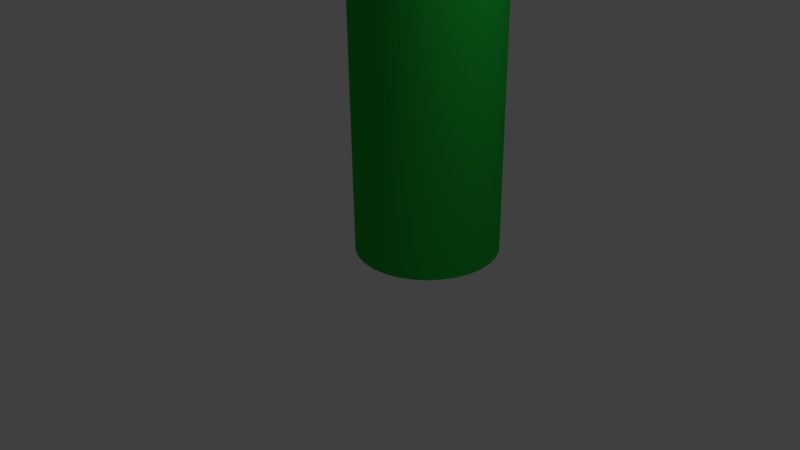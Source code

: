 # Source: silo.blend  (saved by Blender 2.73.0; exported with 4.5.12 LTS)
import bpy
from mathutils import Matrix  # noqa: F401  (used for matrix-valued properties, if any)

bpy.ops.wm.read_factory_settings(use_empty=True)
scene = bpy.context.scene
scene.name = 'Scene'

# ---- collections
col_collection_1 = bpy.data.collections.new('Collection 1'); scene.collection.children.link(col_collection_1)

# ---- materials (node trees are filled in below, after node groups)
mat_silo_green = bpy.data.materials.new('silo green')
mat_silo_green.alpha_threshold = 0.0
mat_silo_green.use_transparent_shadow = False
mat_silo_green.diffuse_color = (0.0163, 0.477, 0.0478, 1.0)
mat_silo_green.roughness = 0.5

# ---- material node trees

# ---- world
world_world = bpy.data.worlds.new('World'); scene.world = world_world
world_world.color = (0.05088, 0.05088, 0.05088)
world_world.use_sun_shadow = False
world_world.sun_shadow_jitter_overblur = 0.0
world_world.cycles.sampling_method = 'MANUAL'
world_world.cycles.sample_map_resolution = 256

# ---- cameras
cam_camera = bpy.data.cameras.new('Camera')
cam_camera.clip_end = 100.0
cam_camera.lens = 35.0
cam_camera.sensor_width = 32.0
cam_camera.sensor_height = 18.0
cam_camera.ortho_scale = 7.314
cam_camera.dof.focus_distance = 0.0
cam_camera.dof.aperture_fstop = 128.0

# ---- lights
light_lamp = bpy.data.lights.new('Lamp', 'POINT')
light_lamp.transmission_factor = 0.0
light_lamp.cutoff_distance = 30.0
light_lamp.energy = 100.0
light_lamp.shadow_buffer_clip_start = 1.001
light_lamp.shadow_soft_size = 0.1
light_lamp.shadow_maximum_resolution = 0.006
light_lamp.use_absolute_resolution = True
light_lamp.cycles.use_multiple_importance_sampling = False

# ---- meshes
me_cylinder = bpy.data.meshes.new('Cylinder')
me_cylinder.from_pydata([(0.0, 1.0, -1.0), (0.0, 1.0, 2.983), (0.1951, 0.9808, -1.0), (0.1951, 0.9808, 2.983), (0.3827, 0.9239, -1.0), (0.3827, 0.9239, 2.983), (0.5556, 0.8315, -1.0), (0.5556, 0.8315, 2.983), (0.7071, 0.7071, -1.0), (0.7071, 0.7071, 2.983), (0.8315, 0.5556, -1.0), (0.8315, 0.5556, 2.983), (0.9239, 0.3827, -1.0), (0.9239, 0.3827, 2.983), (0.9808, 0.1951, -1.0), (0.9808, 0.1951, 2.983), (1.0, 7.55e-08, -1.0), (1.0, 7.55e-08, 2.983), (0.9808, -0.1951, -1.0), (0.9808, -0.1951, 2.983), (0.9239, -0.3827, -1.0), (0.9239, -0.3827, 2.983), (0.8315, -0.5556, -1.0), (0.8315, -0.5556, 2.983), (0.7071, -0.7071, -1.0), (0.7071, -0.7071, 2.983), (0.5556, -0.8315, -1.0), (0.5556, -0.8315, 2.983), (0.3827, -0.9239, -1.0), (0.3827, -0.9239, 2.983), (0.1951, -0.9808, -1.0), (0.1951, -0.9808, 2.983), (-3.258e-07, -1.0, -1.0), (-3.258e-07, -1.0, 2.983), (-0.1951, -0.9808, -1.0), (-0.1951, -0.9808, 2.983), (-0.3827, -0.9239, -1.0), (-0.3827, -0.9239, 2.983), (-0.5556, -0.8315, -1.0), (-0.5556, -0.8315, 2.983), (-0.7071, -0.7071, -1.0), (-0.7071, -0.7071, 2.983), (-0.8315, -0.5556, -1.0), (-0.8315, -0.5556, 2.983), (-0.9239, -0.3827, -1.0), (-0.9239, -0.3827, 2.983), (-0.9808, -0.1951, -1.0), (-0.9808, -0.1951, 2.983), (-1.0, 9.656e-07, -1.0), (-1.0, 9.656e-07, 2.983), (-0.9808, 0.1951, -1.0), (-0.9808, 0.1951, 2.983), (-0.9239, 0.3827, -1.0), (-0.9239, 0.3827, 2.983), (-0.8315, 0.5556, -1.0), (-0.8315, 0.5556, 2.983), (-0.7071, 0.7071, -1.0), (-0.7071, 0.7071, 2.983), (-0.5556, 0.8315, -1.0), (-0.5556, 0.8315, 2.983), (-0.3827, 0.9239, -1.0), (-0.3827, 0.9239, 2.983), (-0.1951, 0.9808, -1.0), (-0.1951, 0.9808, 2.983), (-0.1951, 0.0, 3.841), (-0.3827, 0.0, 3.784), (-0.5556, 0.0, 3.691), (-0.7071, 0.0, 3.567), (-0.8315, 0.0, 3.415), (-0.9239, 0.0, 3.243), (-0.9808, 0.0, 3.055), (-1.0, 0.0, 2.86), (-0.9808, 0.0, 2.665), (-0.9239, 0.0, 2.477), (-0.8315, 0.0, 2.304), (-0.7071, 0.0, 2.153), (-0.5556, 0.0, 2.028), (-0.3827, 0.0, 1.936), (-0.1951, 0.0, 1.879), (-0.1913, 0.03806, 3.841), (-0.3753, 0.07466, 3.784), (-0.5449, 0.1084, 3.691), (-0.6935, 0.1379, 3.567), (-0.8155, 0.1622, 3.415), (-0.9061, 0.1802, 3.243), (-0.9619, 0.1913, 3.055), (-0.9808, 0.1951, 2.86), (-0.9619, 0.1913, 2.665), (-0.9061, 0.1802, 2.477), (-0.8155, 0.1622, 2.304), (-0.6935, 0.1379, 2.153), (-0.5449, 0.1084, 2.028), (-0.3753, 0.07466, 1.936), (-0.1913, 0.03806, 1.879), (-0.1802, 0.07466, 3.841), (-0.3536, 0.1464, 3.784), (-0.5133, 0.2126, 3.691), (-0.6533, 0.2706, 3.567), (-0.7682, 0.3182, 3.415), (-0.8536, 0.3536, 3.243), (-0.9061, 0.3753, 3.055), (-0.9239, 0.3827, 2.86), (-0.9061, 0.3753, 2.665), (-0.8536, 0.3536, 2.477), (-0.7682, 0.3182, 2.304), (-0.6533, 0.2706, 2.153), (-0.5133, 0.2126, 2.028), (-0.3536, 0.1464, 1.936), (-0.1802, 0.07466, 1.879), (-0.1622, 0.1084, 3.841), (-0.3182, 0.2126, 3.784), (-0.4619, 0.3087, 3.691), (-0.5879, 0.3928, 3.567), (-0.6913, 0.4619, 3.415), (-0.7682, 0.5133, 3.243), (-0.8155, 0.5449, 3.055), (-0.8315, 0.5556, 2.86), (-0.8155, 0.5449, 2.665), (-0.7682, 0.5133, 2.477), (-0.6913, 0.4619, 2.304), (-0.5879, 0.3928, 2.153), (-0.4619, 0.3087, 2.028), (-0.3182, 0.2126, 1.936), (-0.1622, 0.1084, 1.879), (-0.1379, 0.1379, 3.841), (-0.2706, 0.2706, 3.784), (-0.3928, 0.3928, 3.691), (-0.5, 0.5, 3.567), (-0.5879, 0.5879, 3.415), (-0.6533, 0.6533, 3.243), (-0.6935, 0.6935, 3.055), (-0.7071, 0.7071, 2.86), (-0.6935, 0.6935, 2.665), (-0.6533, 0.6533, 2.477), (-0.5879, 0.5879, 2.304), (-0.5, 0.5, 2.153), (-0.3928, 0.3928, 2.028), (-0.2706, 0.2706, 1.936), (-0.1379, 0.1379, 1.879), (-0.1084, 0.1622, 3.841), (-0.2126, 0.3182, 3.784), (-0.3087, 0.4619, 3.691), (-0.3928, 0.5879, 3.567), (-0.4619, 0.6913, 3.415), (-0.5133, 0.7682, 3.243), (-0.5449, 0.8155, 3.055), (-0.5556, 0.8315, 2.86), (-0.5449, 0.8155, 2.665), (-0.5133, 0.7682, 2.477), (-0.4619, 0.6913, 2.304), (-0.3928, 0.5879, 2.153), (-0.3087, 0.4619, 2.028), (-0.2126, 0.3182, 1.936), (-0.1084, 0.1622, 1.879), (-0.07466, 0.1802, 3.841), (-0.1464, 0.3536, 3.784), (-0.2126, 0.5133, 3.691), (-0.2706, 0.6533, 3.567), (-0.3182, 0.7682, 3.415), (-0.3536, 0.8536, 3.243), (-0.3753, 0.9061, 3.055), (-0.3827, 0.9239, 2.86), (-0.3753, 0.9061, 2.665), (-0.3536, 0.8536, 2.477), (-0.3182, 0.7682, 2.304), (-0.2706, 0.6533, 2.153), (-0.2126, 0.5133, 2.028), (-0.1464, 0.3536, 1.936), (-0.07466, 0.1802, 1.879), (-0.03806, 0.1913, 3.841), (-0.07466, 0.3753, 3.784), (-0.1084, 0.5449, 3.691), (-0.1379, 0.6935, 3.567), (-0.1622, 0.8155, 3.415), (-0.1802, 0.9061, 3.243), (-0.1913, 0.9619, 3.055), (-0.1951, 0.9808, 2.86), (-0.1913, 0.9619, 2.665), (-0.1802, 0.9061, 2.477), (-0.1622, 0.8155, 2.304), (-0.1379, 0.6935, 2.153), (-0.1084, 0.5449, 2.028), (-0.07466, 0.3753, 1.936), (-0.03806, 0.1913, 1.879), (3.266e-07, 0.1951, 3.841), (3.192e-07, 0.3827, 3.784), (3.117e-07, 0.5556, 3.691), (3.192e-07, 0.7071, 3.567), (3.341e-07, 0.8315, 3.415), (2.745e-07, 0.9239, 3.243), (3.937e-07, 0.9808, 3.055), (3.788e-07, 1.0, 2.86), (3.937e-07, 0.9808, 2.665), (2.298e-07, 0.9239, 2.477), (3.341e-07, 0.8315, 2.304), (3.192e-07, 0.7071, 2.153), (3.415e-07, 0.5556, 2.028), (3.043e-07, 0.3827, 1.936), (3.08e-07, 0.1951, 1.879), (0.03806, 0.1913, 3.841), (0.07466, 0.3753, 3.784), (0.1084, 0.5449, 3.691), (0.138, 0.6935, 3.567), (0.1622, 0.8155, 3.415), (0.1802, 0.9061, 3.243), (0.1913, 0.9619, 3.055), (0.1951, 0.9808, 2.86), (0.1913, 0.9619, 2.665), (0.1802, 0.9061, 2.477), (0.1622, 0.8155, 2.304), (0.138, 0.6935, 2.153), (0.1084, 0.5449, 2.028), (0.07466, 0.3753, 1.936), (0.03806, 0.1913, 1.879), (0.07466, 0.1802, 3.841), (0.1464, 0.3536, 3.784), (0.2126, 0.5133, 3.691), (0.2706, 0.6533, 3.567), (0.3182, 0.7682, 3.415), (0.3536, 0.8536, 3.243), (0.3753, 0.9061, 3.055), (0.3827, 0.9239, 2.86), (0.3753, 0.9061, 2.665), (0.3536, 0.8536, 2.477), (0.3182, 0.7682, 2.304), (0.2706, 0.6533, 2.153), (0.2126, 0.5133, 2.028), (0.1464, 0.3536, 1.936), (0.07466, 0.1802, 1.879), (0.1084, 0.1622, 3.841), (0.2126, 0.3182, 3.784), (0.3087, 0.4619, 3.691), (0.3928, 0.5879, 3.567), (0.4619, 0.6913, 3.415), (0.5133, 0.7682, 3.243), (0.5449, 0.8155, 3.055), (0.5556, 0.8315, 2.86), (0.5449, 0.8155, 2.665), (0.5133, 0.7682, 2.477), (0.4619, 0.6913, 2.304), (0.3928, 0.5879, 2.153), (0.3087, 0.4619, 2.028), (0.2126, 0.3182, 1.936), (0.1084, 0.1622, 1.879), (0.138, 0.1379, 3.841), (0.2706, 0.2706, 3.784), (0.3928, 0.3928, 3.691), (0.5, 0.5, 3.567), (0.5879, 0.5879, 3.415), (0.6533, 0.6533, 3.243), (0.6935, 0.6935, 3.055), (0.7071, 0.7071, 2.86), (0.6935, 0.6935, 2.665), (0.6533, 0.6533, 2.477), (0.5879, 0.5879, 2.304), (0.5, 0.5, 2.153), (0.3928, 0.3928, 2.028), (0.2706, 0.2706, 1.936), (0.138, 0.1379, 1.879), (0.1622, 0.1084, 3.841), (0.3182, 0.2126, 3.784), (0.4619, 0.3087, 3.691), (0.5879, 0.3928, 3.567), (0.6913, 0.4619, 3.415), (0.7682, 0.5133, 3.243), (0.8155, 0.5449, 3.055), (0.8315, 0.5556, 2.86), (0.8155, 0.5449, 2.665), (0.7682, 0.5133, 2.477), (0.6913, 0.4619, 2.304), (0.5879, 0.3928, 2.153), (0.4619, 0.3087, 2.028), (0.3182, 0.2126, 1.936), (0.1622, 0.1084, 1.879), (0.1802, 0.07466, 3.841), (0.3536, 0.1464, 3.784), (0.5133, 0.2126, 3.691), (0.6533, 0.2706, 3.567), (0.7682, 0.3182, 3.415), (0.8536, 0.3536, 3.243), (0.9061, 0.3753, 3.055), (0.9239, 0.3827, 2.86), (0.9061, 0.3753, 2.665), (0.8536, 0.3536, 2.477), (0.7682, 0.3182, 2.304), (0.6533, 0.2706, 2.153), (0.5133, 0.2126, 2.028), (0.3536, 0.1464, 1.936), (0.1802, 0.07466, 1.879), (0.1913, 0.03806, 3.841), (0.3753, 0.07466, 3.784), (0.5449, 0.1084, 3.691), (0.6935, 0.1379, 3.567), (0.8155, 0.1622, 3.415), (0.9061, 0.1802, 3.243), (0.9619, 0.1913, 3.055), (0.9808, 0.1951, 2.86), (0.9619, 0.1913, 2.665), (0.9061, 0.1802, 2.477), (0.8155, 0.1622, 2.304), (0.6935, 0.1379, 2.153), (0.5449, 0.1084, 2.028), (0.3753, 0.07466, 1.936), (0.1913, 0.03806, 1.879), (0.1951, -7.212e-09, 3.841), (0.3827, 4.122e-08, 3.784), (0.5556, 2.632e-08, 3.691), (0.7071, -2.584e-08, 3.567), (0.8315, -8.544e-08, 3.415), (0.9239, 6.357e-08, 3.243), (0.9808, -8.544e-08, 3.055), (1.0, -1.003e-07, 2.86), (0.9808, -8.544e-08, 2.665), (0.9239, 6.357e-08, 2.477), (0.8315, -8.544e-08, 2.304), (0.7071, -2.584e-08, 2.153), (0.5556, -1.094e-08, 2.028), (0.3827, 3.964e-09, 1.936), (0.1951, 3.964e-09, 1.879), (0.1913, -0.03806, 3.841), (0.3753, -0.07466, 3.784), (0.5449, -0.1084, 3.691), (0.6935, -0.1379, 3.567), (0.8155, -0.1622, 3.415), (0.9061, -0.1802, 3.243), (0.9619, -0.1913, 3.055), (0.9808, -0.1951, 2.86), (0.9619, -0.1913, 2.665), (0.9061, -0.1802, 2.477), (0.8155, -0.1622, 2.304), (0.6935, -0.1379, 2.153), (0.5449, -0.1084, 2.028), (0.3753, -0.07466, 1.936), (0.1913, -0.03806, 1.879), (0.1802, -0.07466, 3.841), (0.3536, -0.1464, 3.784), (0.5133, -0.2126, 3.691), (0.6533, -0.2706, 3.567), (0.7682, -0.3182, 3.415), (0.8536, -0.3536, 3.243), (0.9061, -0.3753, 3.055), (0.9239, -0.3827, 2.86), (0.9061, -0.3753, 2.665), (0.8536, -0.3536, 2.477), (0.7682, -0.3182, 2.304), (0.6533, -0.2706, 2.153), (0.5133, -0.2126, 2.028), (0.3536, -0.1464, 1.936), (0.1802, -0.07466, 1.879), (0.1622, -0.1084, 3.841), (0.3182, -0.2126, 3.784), (0.4619, -0.3087, 3.691), (0.5879, -0.3928, 3.567), (0.6913, -0.4619, 3.415), (0.7682, -0.5133, 3.243), (0.8155, -0.5449, 3.055), (0.8315, -0.5556, 2.86), (0.8155, -0.5449, 2.665), (0.7682, -0.5133, 2.477), (0.6913, -0.4619, 2.304), (0.5879, -0.3928, 2.153), (0.4619, -0.3087, 2.028), (0.3182, -0.2126, 1.936), (0.1622, -0.1084, 1.879), (0.138, -0.1379, 3.841), (0.2706, -0.2706, 3.784), (0.3928, -0.3928, 3.691), (0.5, -0.5, 3.567), (0.5879, -0.5879, 3.415), (0.6533, -0.6533, 3.243), (0.6935, -0.6935, 3.055), (0.7071, -0.7071, 2.86), (0.6935, -0.6935, 2.665), (0.6533, -0.6533, 2.477), (0.5879, -0.5879, 2.304), (0.5, -0.5, 2.153), (0.3928, -0.3928, 2.028), (0.2706, -0.2706, 1.936), (0.1379, -0.1379, 1.879), (0.1084, -0.1622, 3.841), (0.2126, -0.3182, 3.784), (0.3087, -0.4619, 3.691), (0.3928, -0.5879, 3.567), (0.4619, -0.6913, 3.415), (0.5133, -0.7682, 3.243), (0.5449, -0.8155, 3.055), (0.5556, -0.8315, 2.86), (0.5449, -0.8155, 2.665), (0.5133, -0.7682, 2.477), (0.4619, -0.6913, 2.304), (0.3928, -0.5879, 2.153), (0.3087, -0.4619, 2.028), (0.2126, -0.3182, 1.936), (0.1084, -0.1622, 1.879), (3.258e-07, 0.0, 1.86), (0.07466, -0.1802, 3.841), (0.1464, -0.3536, 3.784), (0.2126, -0.5133, 3.691), (0.2706, -0.6533, 3.567), (0.3182, -0.7682, 3.415), (0.3536, -0.8536, 3.243), (0.3753, -0.9061, 3.055), (0.3827, -0.9239, 2.86), (0.3753, -0.9061, 2.665), (0.3536, -0.8536, 2.477), (0.3182, -0.7682, 2.304), (0.2706, -0.6533, 2.153), (0.2126, -0.5133, 2.028), (0.1464, -0.3536, 1.936), (0.07466, -0.1802, 1.879), (0.03806, -0.1913, 3.841), (0.07466, -0.3753, 3.784), (0.1084, -0.5449, 3.691), (0.1379, -0.6935, 3.567), (0.1622, -0.8155, 3.415), (0.1802, -0.9061, 3.243), (0.1913, -0.9619, 3.055), (0.1951, -0.9808, 2.86), (0.1913, -0.9619, 2.665), (0.1802, -0.9061, 2.477), (0.1622, -0.8155, 2.304), (0.1379, -0.6935, 2.153), (0.1084, -0.5449, 2.028), (0.07466, -0.3753, 1.936), (0.03806, -0.1913, 1.879), (3.117e-07, -0.1951, 3.841), (2.819e-07, -0.3827, 3.784), (2.819e-07, -0.5556, 3.691), (1.851e-07, -0.7071, 3.567), (1.404e-07, -0.8315, 3.415), (3.192e-07, -0.9239, 3.243), (9.567e-08, -0.9808, 3.055), (1.404e-07, -1.0, 2.86), (9.567e-08, -0.9808, 2.665), (3.192e-07, -0.9239, 2.477), (1.404e-07, -0.8315, 2.304), (1.851e-07, -0.7071, 2.153), (2.596e-07, -0.5556, 2.028), (2.521e-07, -0.3827, 1.936), (3.155e-07, -0.1951, 1.879), (-0.03806, -0.1913, 3.841), (-0.07466, -0.3753, 3.784), (-0.1084, -0.5449, 3.691), (-0.1379, -0.6935, 3.567), (-0.1622, -0.8155, 3.415), (-0.1802, -0.9061, 3.243), (-0.1913, -0.9619, 3.055), (-0.1951, -0.9808, 2.86), (-0.1913, -0.9619, 2.665), (-0.1802, -0.9061, 2.477), (-0.1622, -0.8155, 2.304), (-0.1379, -0.6935, 2.153), (-0.1084, -0.5449, 2.028), (-0.07466, -0.3753, 1.936), (-0.03806, -0.1913, 1.879), (-0.07466, -0.1802, 3.841), (-0.1464, -0.3536, 3.784), (-0.2126, -0.5133, 3.691), (-0.2706, -0.6533, 3.567), (-0.3182, -0.7682, 3.415), (-0.3536, -0.8536, 3.243), (-0.3753, -0.9061, 3.055), (-0.3827, -0.9239, 2.86), (-0.3753, -0.9061, 2.665), (-0.3536, -0.8536, 2.477), (-0.3182, -0.7682, 2.304), (-0.2706, -0.6533, 2.153), (-0.2126, -0.5133, 2.028), (-0.1464, -0.3536, 1.936), (-0.07466, -0.1802, 1.879), (-0.1084, -0.1622, 3.841), (-0.2126, -0.3182, 3.784), (-0.3087, -0.4619, 3.691), (-0.3928, -0.5879, 3.567), (-0.4619, -0.6913, 3.415), (-0.5133, -0.7682, 3.243), (-0.5449, -0.8155, 3.055), (-0.5556, -0.8315, 2.86), (-0.5449, -0.8155, 2.665), (-0.5133, -0.7682, 2.477), (-0.4619, -0.6913, 2.304), (-0.3928, -0.5879, 2.153), (-0.3087, -0.4619, 2.028), (-0.2126, -0.3182, 1.936), (-0.1084, -0.1622, 1.879), (-0.1379, -0.1379, 3.841), (-0.2706, -0.2706, 3.784), (-0.3928, -0.3928, 3.691), (-0.5, -0.5, 3.567), (-0.5879, -0.5879, 3.415), (-0.6533, -0.6533, 3.243), (-0.6935, -0.6935, 3.055), (-0.7071, -0.7071, 2.86), (-0.6935, -0.6935, 2.665), (-0.6533, -0.6533, 2.477), (-0.5879, -0.5879, 2.304), (-0.5, -0.5, 2.153), (-0.3928, -0.3928, 2.028), (-0.2706, -0.2706, 1.936), (-0.1379, -0.1379, 1.879), (-0.1622, -0.1084, 3.841), (-0.3182, -0.2126, 3.784), (-0.4619, -0.3087, 3.691), (-0.5879, -0.3928, 3.567), (-0.6913, -0.4619, 3.415), (-0.7682, -0.5133, 3.243), (-0.8155, -0.5449, 3.055), (-0.8315, -0.5556, 2.86), (-0.8155, -0.5449, 2.665), (-0.7682, -0.5133, 2.477), (-0.6913, -0.4619, 2.304), (-0.5879, -0.3928, 2.153), (-0.4619, -0.3087, 2.028), (-0.3182, -0.2126, 1.936), (-0.1622, -0.1084, 1.879), (2.48e-08, -1.247e-07, 3.86), (-0.1802, -0.07466, 3.841), (-0.3536, -0.1464, 3.784), (-0.5133, -0.2126, 3.691), (-0.6533, -0.2706, 3.567), (-0.7682, -0.3182, 3.415), (-0.8536, -0.3536, 3.243), (-0.9061, -0.3753, 3.055), (-0.9239, -0.3827, 2.86), (-0.9061, -0.3753, 2.665), (-0.8536, -0.3536, 2.477), (-0.7682, -0.3182, 2.304), (-0.6533, -0.2706, 2.153), (-0.5133, -0.2126, 2.028), (-0.3536, -0.1464, 1.936), (-0.1802, -0.07466, 1.879), (-0.1913, -0.03806, 3.841), (-0.3753, -0.07466, 3.784), (-0.5449, -0.1084, 3.691), (-0.6935, -0.1379, 3.567), (-0.8155, -0.1622, 3.415), (-0.9061, -0.1802, 3.243), (-0.9619, -0.1913, 3.055), (-0.9808, -0.1951, 2.86), (-0.9619, -0.1913, 2.665), (-0.9061, -0.1802, 2.477), (-0.8155, -0.1622, 2.304), (-0.6935, -0.1379, 2.153), (-0.5449, -0.1084, 2.028), (-0.3753, -0.07466, 1.936), (-0.1913, -0.03806, 1.879)], [], [(0, 1, 3, 2), (2, 3, 5, 4), (4, 5, 7, 6), (6, 7, 9, 8), (8, 9, 11, 10), (10, 11, 13, 12), (12, 13, 15, 14), (14, 15, 17, 16), (16, 17, 19, 18), (18, 19, 21, 20), (20, 21, 23, 22), (22, 23, 25, 24), (24, 25, 27, 26), (26, 27, 29, 28), (28, 29, 31, 30), (30, 31, 33, 32), (32, 33, 35, 34), (34, 35, 37, 36), (36, 37, 39, 38), (38, 39, 41, 40), (40, 41, 43, 42), (42, 43, 45, 44), (44, 45, 47, 46), (46, 47, 49, 48), (48, 49, 51, 50), (50, 51, 53, 52), (52, 53, 55, 54), (54, 55, 57, 56), (56, 57, 59, 58), (58, 59, 61, 60), (3, 1, 63, 61, 59, 57, 55, 53, 51, 49, 47, 45, 43, 41, 39, 37, 35, 33, 31, 29, 27, 25, 23, 21, 19, 17, 15, 13, 11, 9, 7, 5), (62, 63, 1, 0), (60, 61, 63, 62), (0, 2, 4, 6, 8, 10, 12, 14, 16, 18, 20, 22, 24, 26, 28, 30, 32, 34, 36, 38, 40, 42, 44, 46, 48, 50, 52, 54, 56, 58, 60, 62), (68, 67, 82, 83), (66, 65, 80, 81), (77, 76, 91, 92), (75, 74, 89, 90), (73, 72, 87, 88), (71, 70, 85, 86), (69, 68, 83, 84), (67, 66, 81, 82), (78, 77, 92, 93), (65, 64, 79, 80), (76, 75, 90, 91), (74, 73, 88, 89), (72, 71, 86, 87), (70, 69, 84, 85), (89, 88, 103, 104), (87, 86, 101, 102), (85, 84, 99, 100), (83, 82, 97, 98), (81, 80, 95, 96), (92, 91, 106, 107), (90, 89, 104, 105), (88, 87, 102, 103), (86, 85, 100, 101), (84, 83, 98, 99), (82, 81, 96, 97), (93, 92, 107, 108), (80, 79, 94, 95), (91, 90, 105, 106), (104, 103, 118, 119), (102, 101, 116, 117), (100, 99, 114, 115), (98, 97, 112, 113), (96, 95, 110, 111), (107, 106, 121, 122), (105, 104, 119, 120), (103, 102, 117, 118), (101, 100, 115, 116), (99, 98, 113, 114), (97, 96, 111, 112), (108, 107, 122, 123), (95, 94, 109, 110), (106, 105, 120, 121), (119, 118, 133, 134), (117, 116, 131, 132), (115, 114, 129, 130), (113, 112, 127, 128), (111, 110, 125, 126), (122, 121, 136, 137), (120, 119, 134, 135), (118, 117, 132, 133), (116, 115, 130, 131), (114, 113, 128, 129), (112, 111, 126, 127), (123, 122, 137, 138), (110, 109, 124, 125), (121, 120, 135, 136), (134, 133, 148, 149), (132, 131, 146, 147), (130, 129, 144, 145), (128, 127, 142, 143), (126, 125, 140, 141), (137, 136, 151, 152), (135, 134, 149, 150), (133, 132, 147, 148), (131, 130, 145, 146), (129, 128, 143, 144), (127, 126, 141, 142), (138, 137, 152, 153), (125, 124, 139, 140), (136, 135, 150, 151), (149, 148, 163, 164), (147, 146, 161, 162), (145, 144, 159, 160), (143, 142, 157, 158), (141, 140, 155, 156), (152, 151, 166, 167), (150, 149, 164, 165), (148, 147, 162, 163), (146, 145, 160, 161), (144, 143, 158, 159), (142, 141, 156, 157), (153, 152, 167, 168), (140, 139, 154, 155), (151, 150, 165, 166), (164, 163, 178, 179), (162, 161, 176, 177), (160, 159, 174, 175), (158, 157, 172, 173), (156, 155, 170, 171), (167, 166, 181, 182), (165, 164, 179, 180), (163, 162, 177, 178), (161, 160, 175, 176), (159, 158, 173, 174), (157, 156, 171, 172), (168, 167, 182, 183), (155, 154, 169, 170), (166, 165, 180, 181), (179, 178, 193, 194), (177, 176, 191, 192), (175, 174, 189, 190), (173, 172, 187, 188), (171, 170, 185, 186), (182, 181, 196, 197), (180, 179, 194, 195), (178, 177, 192, 193), (176, 175, 190, 191), (174, 173, 188, 189), (172, 171, 186, 187), (183, 182, 197, 198), (170, 169, 184, 185), (181, 180, 195, 196), (194, 193, 208, 209), (192, 191, 206, 207), (190, 189, 204, 205), (188, 187, 202, 203), (186, 185, 200, 201), (197, 196, 211, 212), (195, 194, 209, 210), (193, 192, 207, 208), (191, 190, 205, 206), (189, 188, 203, 204), (187, 186, 201, 202), (198, 197, 212, 213), (185, 184, 199, 200), (196, 195, 210, 211), (209, 208, 223, 224), (207, 206, 221, 222), (205, 204, 219, 220), (203, 202, 217, 218), (201, 200, 215, 216), (212, 211, 226, 227), (210, 209, 224, 225), (208, 207, 222, 223), (206, 205, 220, 221), (204, 203, 218, 219), (202, 201, 216, 217), (213, 212, 227, 228), (200, 199, 214, 215), (211, 210, 225, 226), (224, 223, 238, 239), (222, 221, 236, 237), (220, 219, 234, 235), (218, 217, 232, 233), (216, 215, 230, 231), (227, 226, 241, 242), (225, 224, 239, 240), (223, 222, 237, 238), (221, 220, 235, 236), (219, 218, 233, 234), (217, 216, 231, 232), (228, 227, 242, 243), (215, 214, 229, 230), (226, 225, 240, 241), (239, 238, 253, 254), (237, 236, 251, 252), (235, 234, 249, 250), (233, 232, 247, 248), (231, 230, 245, 246), (242, 241, 256, 257), (240, 239, 254, 255), (238, 237, 252, 253), (236, 235, 250, 251), (234, 233, 248, 249), (232, 231, 246, 247), (243, 242, 257, 258), (230, 229, 244, 245), (241, 240, 255, 256), (254, 253, 268, 269), (252, 251, 266, 267), (250, 249, 264, 265), (248, 247, 262, 263), (246, 245, 260, 261), (257, 256, 271, 272), (255, 254, 269, 270), (253, 252, 267, 268), (251, 250, 265, 266), (249, 248, 263, 264), (247, 246, 261, 262), (258, 257, 272, 273), (245, 244, 259, 260), (256, 255, 270, 271), (269, 268, 283, 284), (267, 266, 281, 282), (265, 264, 279, 280), (263, 262, 277, 278), (261, 260, 275, 276), (272, 271, 286, 287), (270, 269, 284, 285), (268, 267, 282, 283), (266, 265, 280, 281), (264, 263, 278, 279), (262, 261, 276, 277), (273, 272, 287, 288), (260, 259, 274, 275), (271, 270, 285, 286), (284, 283, 298, 299), (282, 281, 296, 297), (280, 279, 294, 295), (278, 277, 292, 293), (276, 275, 290, 291), (287, 286, 301, 302), (285, 284, 299, 300), (283, 282, 297, 298), (281, 280, 295, 296), (279, 278, 293, 294), (277, 276, 291, 292), (288, 287, 302, 303), (275, 274, 289, 290), (286, 285, 300, 301), (299, 298, 313, 314), (297, 296, 311, 312), (295, 294, 309, 310), (293, 292, 307, 308), (291, 290, 305, 306), (302, 301, 316, 317), (300, 299, 314, 315), (298, 297, 312, 313), (296, 295, 310, 311), (294, 293, 308, 309), (292, 291, 306, 307), (303, 302, 317, 318), (290, 289, 304, 305), (301, 300, 315, 316), (314, 313, 328, 329), (312, 311, 326, 327), (310, 309, 324, 325), (308, 307, 322, 323), (306, 305, 320, 321), (317, 316, 331, 332), (315, 314, 329, 330), (313, 312, 327, 328), (311, 310, 325, 326), (309, 308, 323, 324), (307, 306, 321, 322), (318, 317, 332, 333), (305, 304, 319, 320), (316, 315, 330, 331), (329, 328, 343, 344), (327, 326, 341, 342), (325, 324, 339, 340), (323, 322, 337, 338), (321, 320, 335, 336), (332, 331, 346, 347), (330, 329, 344, 345), (328, 327, 342, 343), (326, 325, 340, 341), (324, 323, 338, 339), (322, 321, 336, 337), (333, 332, 347, 348), (320, 319, 334, 335), (331, 330, 345, 346), (344, 343, 358, 359), (342, 341, 356, 357), (340, 339, 354, 355), (338, 337, 352, 353), (336, 335, 350, 351), (347, 346, 361, 362), (345, 344, 359, 360), (343, 342, 357, 358), (341, 340, 355, 356), (339, 338, 353, 354), (337, 336, 351, 352), (348, 347, 362, 363), (335, 334, 349, 350), (346, 345, 360, 361), (359, 358, 373, 374), (357, 356, 371, 372), (355, 354, 369, 370), (353, 352, 367, 368), (351, 350, 365, 366), (362, 361, 376, 377), (360, 359, 374, 375), (358, 357, 372, 373), (356, 355, 370, 371), (354, 353, 368, 369), (352, 351, 366, 367), (363, 362, 377, 378), (350, 349, 364, 365), (361, 360, 375, 376), (374, 373, 388, 389), (372, 371, 386, 387), (370, 369, 384, 385), (368, 367, 382, 383), (366, 365, 380, 381), (377, 376, 391, 392), (375, 374, 389, 390), (373, 372, 387, 388), (371, 370, 385, 386), (369, 368, 383, 384), (367, 366, 381, 382), (378, 377, 392, 393), (365, 364, 379, 380), (376, 375, 390, 391), (389, 388, 404, 405), (387, 386, 402, 403), (385, 384, 400, 401), (383, 382, 398, 399), (381, 380, 396, 397), (392, 391, 407, 408), (390, 389, 405, 406), (388, 387, 403, 404), (386, 385, 401, 402), (384, 383, 399, 400), (382, 381, 397, 398), (393, 392, 408, 409), (380, 379, 395, 396), (391, 390, 406, 407), (405, 404, 419, 420), (403, 402, 417, 418), (401, 400, 415, 416), (399, 398, 413, 414), (397, 396, 411, 412), (408, 407, 422, 423), (406, 405, 420, 421), (404, 403, 418, 419), (402, 401, 416, 417), (400, 399, 414, 415), (398, 397, 412, 413), (409, 408, 423, 424), (396, 395, 410, 411), (407, 406, 421, 422), (420, 419, 434, 435), (418, 417, 432, 433), (416, 415, 430, 431), (414, 413, 428, 429), (412, 411, 426, 427), (423, 422, 437, 438), (421, 420, 435, 436), (419, 418, 433, 434), (417, 416, 431, 432), (415, 414, 429, 430), (413, 412, 427, 428), (424, 423, 438, 439), (411, 410, 425, 426), (422, 421, 436, 437), (435, 434, 449, 450), (433, 432, 447, 448), (431, 430, 445, 446), (429, 428, 443, 444), (427, 426, 441, 442), (438, 437, 452, 453), (436, 435, 450, 451), (434, 433, 448, 449), (432, 431, 446, 447), (430, 429, 444, 445), (428, 427, 442, 443), (439, 438, 453, 454), (426, 425, 440, 441), (437, 436, 451, 452), (450, 449, 464, 465), (448, 447, 462, 463), (446, 445, 460, 461), (444, 443, 458, 459), (442, 441, 456, 457), (453, 452, 467, 468), (451, 450, 465, 466), (449, 448, 463, 464), (447, 446, 461, 462), (445, 444, 459, 460), (443, 442, 457, 458), (454, 453, 468, 469), (441, 440, 455, 456), (452, 451, 466, 467), (465, 464, 479, 480), (463, 462, 477, 478), (461, 460, 475, 476), (459, 458, 473, 474), (457, 456, 471, 472), (468, 467, 482, 483), (466, 465, 480, 481), (464, 463, 478, 479), (462, 461, 476, 477), (460, 459, 474, 475), (458, 457, 472, 473), (469, 468, 483, 484), (456, 455, 470, 471), (467, 466, 481, 482), (480, 479, 494, 495), (478, 477, 492, 493), (476, 475, 490, 491), (474, 473, 488, 489), (472, 471, 486, 487), (483, 482, 497, 498), (481, 480, 495, 496), (479, 478, 493, 494), (477, 476, 491, 492), (475, 474, 489, 490), (473, 472, 487, 488), (484, 483, 498, 499), (471, 470, 485, 486), (482, 481, 496, 497), (495, 494, 509, 510), (493, 492, 507, 508), (491, 490, 505, 506), (489, 488, 503, 504), (487, 486, 501, 502), (498, 497, 512, 513), (496, 495, 510, 511), (494, 493, 508, 509), (492, 491, 506, 507), (490, 489, 504, 505), (488, 487, 502, 503), (499, 498, 513, 514), (486, 485, 500, 501), (497, 496, 511, 512), (510, 509, 525, 526), (508, 507, 523, 524), (506, 505, 521, 522), (504, 503, 519, 520), (502, 501, 517, 518), (513, 512, 528, 529), (511, 510, 526, 527), (509, 508, 524, 525), (507, 506, 522, 523), (505, 504, 520, 521), (503, 502, 518, 519), (514, 513, 529, 530), (501, 500, 516, 517), (512, 511, 527, 528), (526, 525, 540, 541), (524, 523, 538, 539), (522, 521, 536, 537), (520, 519, 534, 535), (518, 517, 532, 533), (529, 528, 543, 544), (527, 526, 541, 542), (525, 524, 539, 540), (523, 522, 537, 538), (521, 520, 535, 536), (519, 518, 533, 534), (530, 529, 544, 545), (517, 516, 531, 532), (528, 527, 542, 543), (394, 78, 93), (64, 515, 79), (394, 93, 108), (79, 515, 94), (394, 108, 123), (94, 515, 109), (394, 123, 138), (109, 515, 124), (394, 138, 153), (124, 515, 139), (394, 153, 168), (139, 515, 154), (394, 168, 183), (154, 515, 169), (394, 183, 198), (169, 515, 184), (394, 198, 213), (184, 515, 199), (394, 213, 228), (199, 515, 214), (394, 228, 243), (214, 515, 229), (394, 243, 258), (229, 515, 244), (394, 258, 273), (244, 515, 259), (394, 273, 288), (259, 515, 274), (394, 288, 303), (274, 515, 289), (394, 303, 318), (289, 515, 304), (394, 318, 333), (304, 515, 319), (394, 333, 348), (319, 515, 334), (394, 348, 363), (334, 515, 349), (394, 363, 378), (349, 515, 364), (394, 378, 393), (364, 515, 379), (394, 393, 409), (379, 515, 395), (394, 409, 424), (395, 515, 410), (394, 424, 439), (410, 515, 425), (394, 439, 454), (425, 515, 440), (394, 454, 469), (440, 515, 455), (394, 469, 484), (455, 515, 470), (394, 484, 499), (470, 515, 485), (394, 499, 514), (485, 515, 500), (394, 514, 530), (500, 515, 516), (394, 530, 545), (516, 515, 531), (541, 540, 73, 74), (539, 538, 71, 72), (537, 536, 69, 70), (535, 534, 67, 68), (394, 545, 78), (533, 532, 65, 66), (544, 543, 76, 77), (531, 515, 64), (542, 541, 74, 75), (540, 539, 72, 73), (538, 537, 70, 71), (536, 535, 68, 69), (534, 533, 66, 67), (545, 544, 77, 78), (532, 531, 64, 65), (543, 542, 75, 76)])
me_cylinder.polygons.foreach_set('use_smooth', [True] * 546)
me_cylinder.materials.append(mat_silo_green)
me_cylinder.use_remesh_preserve_volume = False
me_cylinder.use_remesh_preserve_attributes = False
me_cylinder.use_mirror_vertex_groups = False
me_cylinder.update()

# ---- objects
ob_cylinder = bpy.data.objects.new('Cylinder', me_cylinder)
ob_lamp = bpy.data.objects.new('Lamp', light_lamp)
ob_camera = bpy.data.objects.new('Camera', cam_camera)

# ---- transforms, parenting, visibility, modifiers, constraints
ob_cylinder.location = (-0.1288, 1.099, 0.6895)
ob_cylinder.lineart.crease_threshold = 0.0
_m = ob_cylinder.modifiers.new('Curve', 'CURVE')
_m = ob_cylinder.modifiers.new('Cloth', 'CLOTH')
_m = ob_cylinder.modifiers.new('EdgeSplit', 'EDGE_SPLIT')
ob_lamp.location = (4.076, 1.005, 5.904)
ob_lamp.rotation_euler = (0.6503, 0.05522, 1.866)
ob_lamp.lock_rotations_4d = False
ob_lamp.empty_display_type = 'ARROWS'
ob_lamp.color = (0.0, 0.0, 0.0, 0.0)
ob_lamp.lineart.crease_threshold = 0.0
ob_camera.location = (7.481, -6.508, 5.344)
ob_camera.rotation_euler = (1.109, 0.01082, 0.8149)
ob_camera.lock_rotations_4d = False
ob_camera.empty_display_type = 'ARROWS'
ob_camera.color = (0.0, 0.0, 0.0, 0.0)
ob_camera.display_type = 'WIRE'
ob_camera.lineart.crease_threshold = 0.0

# ---- collection membership
col_collection_1.objects.link(ob_cylinder)
col_collection_1.objects.link(ob_lamp)
col_collection_1.objects.link(ob_camera)

# ---- scene / render settings (as saved in the file)
scene.camera = ob_camera
scene.frame_start = 1; scene.frame_end = 250; scene.frame_set(1)
scene.render.engine = 'BLENDER_EEVEE_NEXT'
scene.render.resolution_percentage = 50
scene.render.dither_intensity = 0.0
scene.cycles.use_denoising = False
scene.cycles.samples = 10
scene.cycles.sampling_pattern = 'TABULATED_SOBOL'
scene.cycles.light_sampling_threshold = 0.0
scene.cycles.use_adaptive_sampling = False
scene.cycles.use_light_tree = False
scene.cycles.blur_glossy = 0.0
scene.cycles.pixel_filter_type = 'GAUSSIAN'
scene.cycles.sample_clamp_indirect = 0.0
scene.view_settings.view_transform = 'Standard'
bpy.context.view_layer.update()
